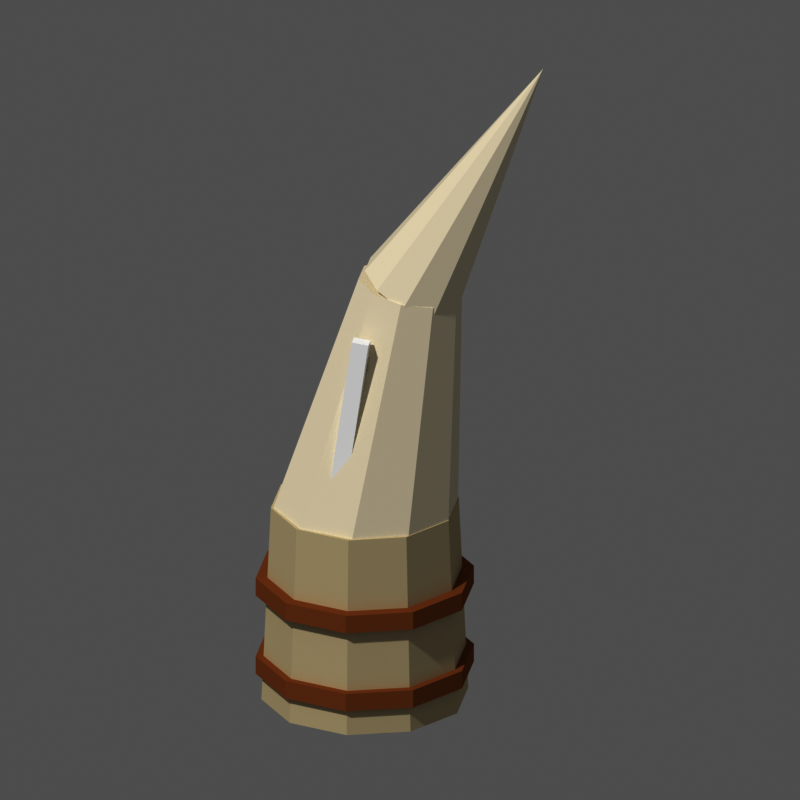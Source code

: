 # Source: mat_croc.blend  (saved by Blender 5.3.31; exported with 4.5.12 LTS)
import bpy
from mathutils import Matrix  # noqa: F401  (used for matrix-valued properties, if any)

bpy.ops.wm.read_factory_settings(use_empty=True)
scene = bpy.context.scene
scene.name = 'Scene'

# ---- materials (node trees are filled in below, after node groups)
mat_m_d8cdb0 = bpy.data.materials.new('m_d8cdb0')
mat_m_d8cdb0.diffuse_color = (0.6867, 0.6105, 0.4342, 1.0)
mat_m_f2ead6 = bpy.data.materials.new('m_f2ead6')
mat_m_f2ead6.diffuse_color = (0.8879, 0.8228, 0.6724, 1.0)
mat_m_ffffff = bpy.data.materials.new('m_ffffff')
mat_m_ffffff.diffuse_color = (1.0, 1.0, 1.0, 1.0)
mat_m_a9744a = bpy.data.materials.new('m_a9744a')
mat_m_a9744a.diffuse_color = (0.3968, 0.1746, 0.06848, 1.0)
mat_m_d2603a = bpy.data.materials.new('m_d2603a')
mat_m_d2603a.diffuse_color = (0.6445, 0.117, 0.04231, 1.0)

# ---- material node trees
mat_m_d8cdb0.use_nodes = True; mat_m_d8cdb0.node_tree.nodes.clear()
_N = mat_m_d8cdb0.node_tree.nodes; _L = mat_m_d8cdb0.node_tree.links
n0 = _N.new('ShaderNodeOutputMaterial'); n0.name = 'Material Output'; n0.location = (0, 0)
n1 = _N.new('ShaderNodeBsdfPrincipled'); n1.name = 'Principled BSDF'; n1.location = (0, 0)
n1.inputs[0].default_value = (0.6867, 0.6105, 0.4342, 1.0)
n1.inputs[2].default_value = 1.0
n1.inputs[10].default_value = 0.005
n1.inputs[13].default_value = 0.0
_L.new(n1.outputs[0], n0.inputs[0])
n0.is_active_output = True
mat_m_f2ead6.use_nodes = True; mat_m_f2ead6.node_tree.nodes.clear()
_N = mat_m_f2ead6.node_tree.nodes; _L = mat_m_f2ead6.node_tree.links
n0 = _N.new('ShaderNodeOutputMaterial'); n0.name = 'Material Output'; n0.location = (0, 0)
n1 = _N.new('ShaderNodeBsdfPrincipled'); n1.name = 'Principled BSDF'; n1.location = (0, 0)
n1.inputs[0].default_value = (0.8879, 0.8228, 0.6724, 1.0)
n1.inputs[2].default_value = 1.0
n1.inputs[10].default_value = 0.005
n1.inputs[13].default_value = 0.0
_L.new(n1.outputs[0], n0.inputs[0])
n0.is_active_output = True
mat_m_ffffff.use_nodes = True; mat_m_ffffff.node_tree.nodes.clear()
_N = mat_m_ffffff.node_tree.nodes; _L = mat_m_ffffff.node_tree.links
n0 = _N.new('ShaderNodeOutputMaterial'); n0.name = 'Material Output'; n0.location = (0, 0)
n1 = _N.new('ShaderNodeBsdfPrincipled'); n1.name = 'Principled BSDF'; n1.location = (0, 0)
n1.inputs[0].default_value = (1.0, 1.0, 1.0, 1.0)
n1.inputs[2].default_value = 1.0
n1.inputs[10].default_value = 0.005
n1.inputs[13].default_value = 0.0
_L.new(n1.outputs[0], n0.inputs[0])
n0.is_active_output = True
mat_m_a9744a.use_nodes = True; mat_m_a9744a.node_tree.nodes.clear()
_N = mat_m_a9744a.node_tree.nodes; _L = mat_m_a9744a.node_tree.links
n0 = _N.new('ShaderNodeOutputMaterial'); n0.name = 'Material Output'; n0.location = (0, 0)
n1 = _N.new('ShaderNodeBsdfPrincipled'); n1.name = 'Principled BSDF'; n1.location = (0, 0)
n1.inputs[0].default_value = (0.3968, 0.1746, 0.06848, 1.0)
n1.inputs[2].default_value = 1.0
n1.inputs[10].default_value = 0.005
n1.inputs[13].default_value = 0.0
_L.new(n1.outputs[0], n0.inputs[0])
n0.is_active_output = True
mat_m_d2603a.use_nodes = True; mat_m_d2603a.node_tree.nodes.clear()
_N = mat_m_d2603a.node_tree.nodes; _L = mat_m_d2603a.node_tree.links
n0 = _N.new('ShaderNodeOutputMaterial'); n0.name = 'Material Output'; n0.location = (0, 0)
n1 = _N.new('ShaderNodeBsdfPrincipled'); n1.name = 'Principled BSDF'; n1.location = (0, 0)
n1.inputs[0].default_value = (0.6445, 0.117, 0.04231, 1.0)
n1.inputs[2].default_value = 1.0
n1.inputs[10].default_value = 0.005
n1.inputs[13].default_value = 0.0
_L.new(n1.outputs[0], n0.inputs[0])
n0.is_active_output = True

# ---- world
world_px_world = bpy.data.worlds.new('px_world'); scene.world = world_px_world
world_px_world.use_nodes = True; world_px_world.node_tree.nodes.clear()
_N = world_px_world.node_tree.nodes; _L = world_px_world.node_tree.links
n0 = _N.new('ShaderNodeBackground'); n0.name = 'Background'; n0.location = (-200, 100)
n0.inputs[0].default_value = (1.0, 1.0, 1.0, 1.0)
n0.inputs[1].default_value = 0.3
n1 = _N.new('ShaderNodeOutputWorld'); n1.name = 'World Output'; n1.location = (200, 100)
_L.new(n0.outputs[0], n1.inputs[0])
n1.is_active_output = True

# ---- cameras
cam_camera = bpy.data.cameras.new('Camera')
cam_camera.type = 'ORTHO'
cam_camera.clip_end = 200.0
cam_camera.ortho_scale = 4.212

# ---- lights
light_sun_001 = bpy.data.lights.new('Sun.001', 'SUN')
light_sun_001.angle = 0.05236
light_sun_001.energy = 2.3

# ---- meshes
me_cyl = bpy.data.meshes.new('cyl')
me_cyl.from_pydata([(0.0, 0.55, -1.192e-08), (0.0, 0.5, 1.1), (0.3233, 0.445, -1.192e-08), (0.2939, 0.4045, 1.1), (0.5231, 0.17, -1.192e-08), (0.4755, 0.1545, 1.1), (0.5231, -0.17, -1.192e-08), (0.4755, -0.1545, 1.1), (0.3233, -0.445, -1.192e-08), (0.2939, -0.4045, 1.1), (0.0, -0.55, -1.192e-08), (0.0, -0.5, 1.1), (-0.3233, -0.445, -1.192e-08), (-0.2939, -0.4045, 1.1), (-0.5231, -0.17, -1.192e-08), (-0.4755, -0.1545, 1.1), (-0.5231, 0.17, -1.192e-08), (-0.4755, 0.1545, 1.1), (-0.3233, 0.445, -1.192e-08), (-0.2939, 0.4045, 1.1)], [], [(0, 1, 3, 2), (2, 3, 5, 4), (4, 5, 7, 6), (6, 7, 9, 8), (8, 9, 11, 10), (10, 11, 13, 12), (12, 13, 15, 14), (14, 15, 17, 16), (3, 1, 19, 17, 15, 13, 11, 9, 7, 5), (16, 17, 19, 18), (18, 19, 1, 0), (0, 2, 4, 6, 8, 10, 12, 14, 16, 18)])
me_cyl.materials.append(mat_m_d8cdb0)
me_cyl.update()
me_cyl_001 = bpy.data.meshes.new('cyl.001')
me_cyl_001.from_pydata([(0.0, 0.5, 1.192e-08), (0.0, 0.28, 1.4), (0.2939, 0.4045, 1.192e-08), (0.1646, 0.2265, 1.4), (0.4755, 0.1545, 1.192e-08), (0.2663, 0.08652, 1.4), (0.4755, -0.1545, 1.192e-08), (0.2663, -0.08652, 1.4), (0.2939, -0.4045, 1.192e-08), (0.1646, -0.2265, 1.4), (0.0, -0.5, 1.192e-08), (0.0, -0.28, 1.4), (-0.2939, -0.4045, 1.192e-08), (-0.1646, -0.2265, 1.4), (-0.4755, -0.1545, 1.192e-08), (-0.2663, -0.08652, 1.4), (-0.4755, 0.1545, 1.192e-08), (-0.2663, 0.08652, 1.4), (-0.2939, 0.4045, 1.192e-08), (-0.1646, 0.2265, 1.4)], [], [(0, 1, 3, 2), (2, 3, 5, 4), (4, 5, 7, 6), (6, 7, 9, 8), (8, 9, 11, 10), (10, 11, 13, 12), (12, 13, 15, 14), (14, 15, 17, 16), (3, 1, 19, 17, 15, 13, 11, 9, 7, 5), (16, 17, 19, 18), (18, 19, 1, 0), (0, 2, 4, 6, 8, 10, 12, 14, 16, 18)])
me_cyl_001.materials.append(mat_m_f2ead6)
me_cyl_001.update()
me_cyl_002 = bpy.data.meshes.new('cyl.002')
me_cyl_002.from_pydata([(0.0, 0.28, 0.0), (0.1646, 0.2265, 0.0), (0.2663, 0.08652, 0.0), (0.2663, -0.08652, 0.0), (0.1646, -0.2265, 0.0), (0.0, -0.28, 0.0), (-0.1646, -0.2265, 0.0), (-0.2663, -0.08652, 0.0), (-0.2663, 0.08652, 0.0), (-0.1646, 0.2265, 0.0), (0.0, 0.0, 1.5)], [], [(0, 10, 1), (1, 10, 2), (2, 10, 3), (3, 10, 4), (4, 10, 5), (5, 10, 6), (6, 10, 7), (7, 10, 8), (0, 1, 2, 3, 4, 5, 6, 7, 8, 9), (8, 10, 9), (9, 10, 0)])
me_cyl_002.materials.append(mat_m_f2ead6)
me_cyl_002.update()
me_box = bpy.data.meshes.new('box')
me_box.from_pydata([(-0.045, -0.035, 0.0), (-0.045, -0.035, 1.6), (-0.045, 0.035, 0.0), (-0.045, 0.035, 1.6), (0.045, -0.035, 0.0), (0.045, -0.035, 1.6), (0.045, 0.035, 0.0), (0.045, 0.035, 1.6)], [], [(0, 1, 3, 2), (2, 3, 7, 6), (6, 7, 5, 4), (4, 5, 1, 0), (2, 6, 4, 0), (7, 3, 1, 5)])
me_box.materials.append(mat_m_ffffff)
me_box.update()
me_cyl_003 = bpy.data.meshes.new('cyl.003')
me_cyl_003.from_pydata([(0.0, 0.58, -7.451e-10), (0.0, 0.58, 0.1), (0.3409, 0.4692, -7.451e-10), (0.3409, 0.4692, 0.1), (0.5516, 0.1792, -7.451e-10), (0.5516, 0.1792, 0.1), (0.5516, -0.1792, -7.451e-10), (0.5516, -0.1792, 0.1), (0.3409, -0.4692, -7.451e-10), (0.3409, -0.4692, 0.1), (0.0, -0.58, -7.451e-10), (0.0, -0.58, 0.1), (-0.3409, -0.4692, -7.451e-10), (-0.3409, -0.4692, 0.1), (-0.5516, -0.1792, -7.451e-10), (-0.5516, -0.1792, 0.1), (-0.5516, 0.1792, -7.451e-10), (-0.5516, 0.1792, 0.1), (-0.3409, 0.4692, -7.451e-10), (-0.3409, 0.4692, 0.1)], [], [(0, 1, 3, 2), (2, 3, 5, 4), (4, 5, 7, 6), (6, 7, 9, 8), (8, 9, 11, 10), (10, 11, 13, 12), (12, 13, 15, 14), (14, 15, 17, 16), (3, 1, 19, 17, 15, 13, 11, 9, 7, 5), (16, 17, 19, 18), (18, 19, 1, 0), (0, 2, 4, 6, 8, 10, 12, 14, 16, 18)])
me_cyl_003.materials.append(mat_m_a9744a)
me_cyl_003.update()
me_cyl_004 = bpy.data.meshes.new('cyl.004')
me_cyl_004.from_pydata([(0.0, 0.58, -7.451e-10), (0.0, 0.58, 0.1), (0.3409, 0.4692, -7.451e-10), (0.3409, 0.4692, 0.1), (0.5516, 0.1792, -7.451e-10), (0.5516, 0.1792, 0.1), (0.5516, -0.1792, -7.451e-10), (0.5516, -0.1792, 0.1), (0.3409, -0.4692, -7.451e-10), (0.3409, -0.4692, 0.1), (0.0, -0.58, -7.451e-10), (0.0, -0.58, 0.1), (-0.3409, -0.4692, -7.451e-10), (-0.3409, -0.4692, 0.1), (-0.5516, -0.1792, -7.451e-10), (-0.5516, -0.1792, 0.1), (-0.5516, 0.1792, -7.451e-10), (-0.5516, 0.1792, 0.1), (-0.3409, 0.4692, -7.451e-10), (-0.3409, 0.4692, 0.1)], [], [(0, 1, 3, 2), (2, 3, 5, 4), (4, 5, 7, 6), (6, 7, 9, 8), (8, 9, 11, 10), (10, 11, 13, 12), (12, 13, 15, 14), (14, 15, 17, 16), (3, 1, 19, 17, 15, 13, 11, 9, 7, 5), (16, 17, 19, 18), (18, 19, 1, 0), (0, 2, 4, 6, 8, 10, 12, 14, 16, 18)])
me_cyl_004.materials.append(mat_m_a9744a)
me_cyl_004.update()
me_sph = bpy.data.meshes.new('sph')
me_sph.from_pydata([(0.0, 0.0, 0.08), (0.0, 0.07799, 0.0178), (0.0, 0.07799, -0.0178), (0.0, 0.0, -0.08), (0.0204, 0.02808, 0.07208), (0.03676, 0.0506, 0.04988), (0.04584, 0.0631, 0.0178), (0.04584, 0.0631, -0.0178), (0.03676, 0.0506, -0.04988), (0.0204, 0.02808, -0.07208), (0.03301, 0.01073, 0.07208), (0.05949, 0.01933, 0.04988), (0.07418, 0.0241, 0.0178), (0.07418, 0.0241, -0.0178), (0.05949, 0.01933, -0.04988), (0.03301, 0.01073, -0.07208), (0.03301, -0.01073, 0.07208), (0.05949, -0.01933, 0.04988), (0.07418, -0.0241, 0.0178), (0.07418, -0.0241, -0.0178), (0.05949, -0.01933, -0.04988), (0.03301, -0.01073, -0.07208), (0.0204, -0.02808, 0.07208), (0.03676, -0.0506, 0.04988), (0.04584, -0.0631, 0.0178), (0.04584, -0.0631, -0.0178), (0.03676, -0.0506, -0.04988), (0.0204, -0.02808, -0.07208), (1.863e-09, -0.03471, 0.07208), (7.451e-09, -0.06255, 0.04988), (0.0, -0.07799, 0.0178), (0.0, -0.07799, -0.0178), (7.451e-09, -0.06255, -0.04988), (1.863e-09, -0.03471, -0.07208), (-0.0204, -0.02808, 0.07208), (-0.03676, -0.0506, 0.04988), (-0.04584, -0.0631, 0.0178), (-0.04584, -0.0631, -0.0178), (-0.03676, -0.0506, -0.04988), (-0.0204, -0.02808, -0.07208), (-0.03301, -0.01073, 0.07208), (-0.05949, -0.01933, 0.04988), (-0.07418, -0.0241, 0.0178), (-0.07418, -0.0241, -0.0178), (-0.05949, -0.01933, -0.04988), (-0.03301, -0.01073, -0.07208), (-0.03301, 0.01073, 0.07208), (-0.05949, 0.01933, 0.04988), (-0.07418, 0.0241, 0.0178), (-0.07418, 0.0241, -0.0178), (-0.05949, 0.01933, -0.04988), (-0.03301, 0.01073, -0.07208), (-0.0204, 0.02808, 0.07208), (-0.03676, 0.0506, 0.04988), (-0.04584, 0.0631, 0.0178), (-0.04584, 0.0631, -0.0178), (-0.03676, 0.0506, -0.04988), (-0.0204, 0.02808, -0.07208), (-7.451e-09, 0.03471, 0.07208), (-1.304e-08, 0.06255, 0.04988), (-1.304e-08, 0.06255, -0.04988), (-7.451e-09, 0.03471, -0.07208)], [], [(59, 58, 4, 5), (3, 61, 9), (60, 2, 7, 8), (1, 59, 5, 6), (58, 0, 4), (61, 60, 8, 9), (2, 1, 6, 7), (9, 8, 14, 15), (7, 6, 12, 13), (5, 4, 10, 11), (3, 9, 15), (8, 7, 13, 14), (6, 5, 11, 12), (4, 0, 10), (11, 10, 16, 17), (3, 15, 21), (14, 13, 19, 20), (12, 11, 17, 18), (10, 0, 16), (15, 14, 20, 21), (13, 12, 18, 19), (3, 21, 27), (20, 19, 25, 26), (18, 17, 23, 24), (16, 0, 22), (21, 20, 26, 27), (19, 18, 24, 25), (17, 16, 22, 23), (26, 25, 31, 32), (24, 23, 29, 30), (22, 0, 28), (27, 26, 32, 33), (25, 24, 30, 31), (23, 22, 28, 29), (3, 27, 33), (28, 0, 34), (33, 32, 38, 39), (31, 30, 36, 37), (29, 28, 34, 35), (3, 33, 39), (32, 31, 37, 38), (30, 29, 35, 36), (39, 38, 44, 45), (37, 36, 42, 43), (35, 34, 40, 41), (3, 39, 45), (38, 37, 43, 44), (36, 35, 41, 42), (34, 0, 40), (43, 42, 48, 49), (41, 40, 46, 47), (3, 45, 51), (44, 43, 49, 50), (42, 41, 47, 48), (40, 0, 46), (45, 44, 50, 51), (3, 51, 57), (50, 49, 55, 56), (48, 47, 53, 54), (46, 0, 52), (51, 50, 56, 57), (49, 48, 54, 55), (47, 46, 52, 53), (3, 57, 61), (56, 55, 2, 60), (54, 53, 59, 1), (52, 0, 58), (57, 56, 60, 61), (55, 54, 1, 2), (53, 52, 58, 59)])
me_sph.polygons.foreach_set('use_smooth', [True] * 70)
me_sph.materials.append(mat_m_d2603a)
me_sph.update()

# ---- objects
ob_cyl = bpy.data.objects.new('cyl', me_cyl)
ob_cyl_001 = bpy.data.objects.new('cyl.001', me_cyl_001)
ob_cyl_002 = bpy.data.objects.new('cyl.002', me_cyl_002)
ob_box = bpy.data.objects.new('box', me_box)
ob_cyl_003 = bpy.data.objects.new('cyl.003', me_cyl_003)
ob_cyl_004 = bpy.data.objects.new('cyl.004', me_cyl_004)
ob_sph = bpy.data.objects.new('sph', me_sph)
ob_camera = bpy.data.objects.new('Camera', cam_camera)
ob_sun = bpy.data.objects.new('Sun', light_sun_001)

# ---- transforms, parenting, visibility, modifiers, constraints
ob_cyl.location = (0.0, 0.0, 0.0)
ob_cyl_001.location = (0.0, 0.0, 1.0)
ob_cyl_001.rotation_euler = (0.0, 0.1745, 0.0)
ob_cyl_002.location = (0.25, 0.0, 2.35)
ob_cyl_002.rotation_euler = (0.0, 0.4887, 0.0)
ob_box.location = (-0.18, -0.35, 0.6)
ob_box.rotation_euler = (0.0, 0.1396, 0.0)
ob_cyl_003.location = (0.0, 0.0, 0.15)
ob_cyl_004.location = (0.0, 0.0, 0.6)
ob_sph.location = (0.15, -0.3, 0.0)
ob_camera.location = (9.59, -53.33, 25.81)
ob_camera.rotation_euler = (1.152, 2.329e-08, 0.1745)
ob_sun.location = (0.0, 0.0, 0.0)
ob_sun.rotation_euler = (0.7019, -5.523e-09, -0.4582)

# ---- collection membership
scene.collection.objects.link(ob_cyl)
scene.collection.objects.link(ob_cyl_001)
scene.collection.objects.link(ob_cyl_002)
scene.collection.objects.link(ob_box)
scene.collection.objects.link(ob_cyl_003)
scene.collection.objects.link(ob_cyl_004)
scene.collection.objects.link(ob_sph)
scene.collection.objects.link(ob_camera)
scene.collection.objects.link(ob_sun)

# ---- scene / render settings (as saved in the file)
scene.camera = ob_camera
scene.frame_start = 1; scene.frame_end = 250; scene.frame_set(1)
scene.render.engine = 'CYCLES'
scene.render.resolution_x = 144
scene.render.resolution_y = 144
scene.render.film_transparent = True
scene.render.bake_bias = 0.0
scene.render.bake_samples = 0
scene.render.compositor_device = 'GPU'
scene.cycles.use_denoising = False
scene.cycles.samples = 40
scene.cycles.seed = 1
scene.eevee.use_volume_custom_range = False
scene.eevee.fast_gi_thickness_near = 0.1
scene.eevee.fast_gi_thickness_far = 0.0
scene.eevee.ray_tracing_options.screen_trace_thickness = 0.1
scene.view_settings.view_transform = 'Raw'
bpy.context.view_layer.update()
